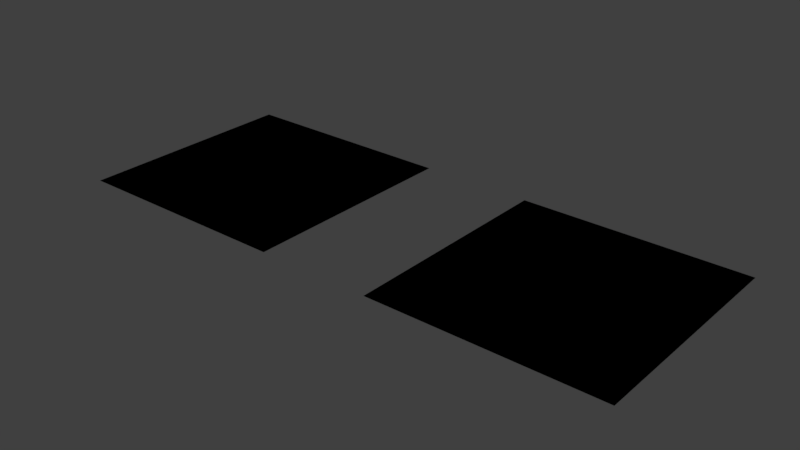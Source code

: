 # Source: TerrainShader.blend  (saved by Blender 2.79.1; exported with 4.5.12 LTS)
import bpy
from mathutils import Matrix  # noqa: F401  (used for matrix-valued properties, if any)

bpy.ops.wm.read_factory_settings(use_empty=True)
scene = bpy.context.scene
scene.name = 'Scene'

# ---- collections
col_collection_1 = bpy.data.collections.new('Collection 1'); scene.collection.children.link(col_collection_1)

# ---- materials (node trees are filled in below, after node groups)
mat_background = bpy.data.materials.new('Background')
mat_background.alpha_threshold = 0.0
mat_background.use_transparent_shadow = False
mat_background.roughness = 0.5
mat_terrainalpharenderer = bpy.data.materials.new('TerrainAlphaRenderer')
mat_terrainalpharenderer.alpha_threshold = 0.0
mat_terrainalpharenderer.use_transparent_shadow = False
mat_terrainalpharenderer.roughness = 0.5

# ---- node groups
ng_background = bpy.data.node_groups.new('Background', 'ShaderNodeTree')
_N = ng_background.nodes; _L = ng_background.links
ng_terrainshadercore = bpy.data.node_groups.new('TerrainShaderCore', 'ShaderNodeTree')
_N = ng_terrainshadercore.nodes; _L = ng_terrainshadercore.links
ng_terrainshader = bpy.data.node_groups.new('TerrainShader', 'ShaderNodeTree')
_s = ng_terrainshader.interface.new_socket(name='Image', in_out='OUTPUT', socket_type='NodeSocketColor')
_s.default_value = (0.0, 0.0, 0.0, 0.0)
_s = ng_terrainshader.interface.new_socket(name='Alpha', in_out='OUTPUT', socket_type='NodeSocketFloat')
_s.min_value = 0.0
_s.max_value = 0.0
_s = ng_terrainshader.interface.new_socket(name='Rocks', in_out='INPUT', socket_type='NodeSocketFloat')
_s.min_value = 0.0
_s.max_value = 1.0
_s = ng_terrainshader.interface.new_socket(name='Growth', in_out='INPUT', socket_type='NodeSocketFloat')
_s.min_value = 0.0
_s.max_value = 1.0
_s = ng_terrainshader.interface.new_socket(name='Water', in_out='INPUT', socket_type='NodeSocketFloat')
_s.min_value = 0.0
_s.max_value = 1.0
_s = ng_terrainshader.interface.new_socket(name='Alpha', in_out='INPUT', socket_type='NodeSocketFloat')
_s = ng_terrainshader.interface.new_socket(name='Details', in_out='INPUT', socket_type='NodeSocketVector')
_s.min_value = -1.0
_s.max_value = 1.0
_s.hide_value = True
_N = ng_terrainshader.nodes; _L = ng_terrainshader.links
n0 = _N.new('NodeGroupInput'); n0.name = 'Group Input'; n0.location = (-200, 0)
n1 = _N.new('ShaderNodeGroup'); n1.name = 'Group'; n1.location = (185, 14)
n1.node_tree = ng_terrainshadercore
n2 = _N.new('NodeGroupOutput'); n2.name = 'Group Output'; n2.location = (653, -61)
_L.new(n0.outputs[1], n1.inputs[1])
_L.new(n0.outputs[2], n1.inputs[2])
_L.new(n0.outputs[4], n1.inputs[4])
_L.new(n0.outputs[0], n1.inputs[0])
_L.new(n0.outputs[3], n1.inputs[3])
_L.new(n1.outputs[1], n2.inputs[1])
_L.new(n1.outputs[0], n2.inputs[0])
n2.is_active_output = True

# ---- material node trees
mat_background.use_nodes = True; mat_background.node_tree.nodes.clear()
_N = mat_background.node_tree.nodes; _L = mat_background.node_tree.links
n0 = _N.new('NodeUndefined'); n0.name = 'Output'; n0.location = (300, 300)
n0.inputs[1].default_value = 1.0
n1 = _N.new('NodeUndefined'); n1.name = 'Geometry'; n1.location = (-371, 127)
n2 = _N.new('ShaderNodeMapping'); n2.name = 'Mapping'; n2.location = (-179, -7)
n2.inputs[2].default_value = (1.571, 0.0, 0.0)
n2.inputs[3].default_value = (5.0, 5.0, 5.0)
n3 = _N.new('ShaderNodeGroup'); n3.name = 'Group'; n3.location = (-164, 127)
n3.node_tree = ng_background
_L.new(n1.outputs[0], n2.inputs[0])
_L.new(n2.outputs[0], n3.inputs[0])
_L.new(n3.outputs[0], n0.inputs[0])
mat_terrainalpharenderer.use_nodes = True; mat_terrainalpharenderer.node_tree.nodes.clear()
_N = mat_terrainalpharenderer.node_tree.nodes; _L = mat_terrainalpharenderer.node_tree.links
n0 = _N.new('ShaderNodeSeparateColor'); n0.name = 'Separate RGB'; n0.location = (-163, 300)
n1 = _N.new('NodeUndefined'); n1.name = 'Geometry'; n1.location = (-529, 167)
n2 = _N.new('NodeUndefined'); n2.name = 'Output'; n2.location = (228, 290)
n3 = _N.new('NodeUndefined'); n3.name = 'Texture'; n3.location = (-338, 271)
n3.inputs[1].default_value = 0.0
n4 = _N.new('ShaderNodeGroup'); n4.name = 'Group'; n4.location = (38, 283)
n4.node_tree = ng_terrainshader
_L.new(n3.outputs[1], n0.inputs[0])
_L.new(n0.outputs[2], n4.inputs[2])
_L.new(n0.outputs[1], n4.inputs[1])
_L.new(n0.outputs[0], n4.inputs[0])
_L.new(n1.outputs[4], n3.inputs[0])
_L.new(n4.outputs[1], n2.inputs[1])
_L.new(n3.outputs[0], n4.inputs[3])
_L.new(n4.outputs[0], n2.inputs[0])
_L.new(n1.outputs[4], n4.inputs[4])

# ---- world
world_world = bpy.data.worlds.new('World'); scene.world = world_world
world_world.color = (0.05088, 0.05088, 0.05088)
world_world.use_sun_shadow = False
world_world.sun_shadow_jitter_overblur = 0.0
world_world.cycles.sampling_method = 'MANUAL'

# ---- meshes
me_plane_000 = bpy.data.meshes.new('Plane.000')
me_plane_000.from_pydata([(-1.0, -1.0, 0.0), (1.0, -1.0, 0.0), (-1.0, 1.0, 0.0), (1.0, 1.0, 0.0)], [], [(0, 1, 3, 2)])
me_plane_000.materials.append(mat_background)
me_plane_000.use_remesh_preserve_volume = False
me_plane_000.use_remesh_preserve_attributes = False
me_plane_000.use_mirror_vertex_groups = False
me_plane_000.update()
me_plane_005 = bpy.data.meshes.new('Plane.005')
me_plane_005.from_pydata([(-1.0, -1.0, 0.0), (1.0, -1.0, 0.0), (-1.0, 1.0, 0.0), (1.0, 1.0, 0.0)], [], [(0, 1, 3, 2)])
_uv = me_plane_005.uv_layers.new(name='UVMap')
_uv.uv.foreach_set('vector', [0.0001, 9.998e-05, 0.9999, 9.998e-05, 0.9999, 0.9999, 9.998e-05, 0.9999])
me_plane_005.materials.append(mat_terrainalpharenderer)
me_plane_005.use_remesh_preserve_volume = False
me_plane_005.use_remesh_preserve_attributes = False
me_plane_005.use_mirror_vertex_groups = False
me_plane_005.update()

# ---- objects
ob_plane_001 = bpy.data.objects.new('Plane.001', me_plane_000)
ob_plane = bpy.data.objects.new('Plane', me_plane_005)

# ---- transforms, parenting, visibility, modifiers, constraints
ob_plane_001.location = (-3.0, 0.0, 0.0)
ob_plane_001.lineart.crease_threshold = 0.0
ob_plane.location = (0.0, 0.0, 0.0)
ob_plane.lineart.crease_threshold = 0.0

# ---- collection membership
col_collection_1.objects.link(ob_plane_001)
col_collection_1.objects.link(ob_plane)

# ---- scene / render settings (as saved in the file)
scene.frame_start = 1; scene.frame_end = 250; scene.frame_set(0)
scene.render.engine = 'BLENDER_EEVEE_NEXT'
scene.render.resolution_percentage = 50
scene.render.dither_intensity = 0.0
scene.cycles.use_denoising = False
scene.cycles.samples = 128
scene.cycles.sampling_pattern = 'TABULATED_SOBOL'
scene.cycles.use_adaptive_sampling = False
scene.cycles.use_light_tree = False
scene.cycles.blur_glossy = 0.0
scene.cycles.sample_clamp_indirect = 0.0
scene.view_settings.view_transform = 'Standard'
bpy.context.view_layer.update()

# ---- added for rendering (the .blend has no active camera and no usable light): camera, sun
cam_auto = bpy.data.cameras.new('AutoCamera')
cam_auto.lens = 50.0
cam_auto.sensor_width = 36.0
cam_auto.clip_end = 1000.0
ob_auto_camera = bpy.data.objects.new('AutoCamera', cam_auto)
scene.collection.objects.link(ob_auto_camera)
ob_auto_camera.location = (3.48249, -5.97898, 3.98599)
ob_auto_camera.rotation_euler = (1.09748, -7.21219e-08, 0.694738)
scene.camera = ob_auto_camera
light_auto_sun = bpy.data.lights.new('AutoSun', 'SUN')
light_auto_sun.energy = 3.0
light_auto_sun.angle = 0.0523599
ob_auto_sun = bpy.data.objects.new('AutoSun', light_auto_sun)
scene.collection.objects.link(ob_auto_sun)
ob_auto_sun.rotation_euler = (0.872665, 0.174533, 0.523599)
bpy.context.view_layer.update()
